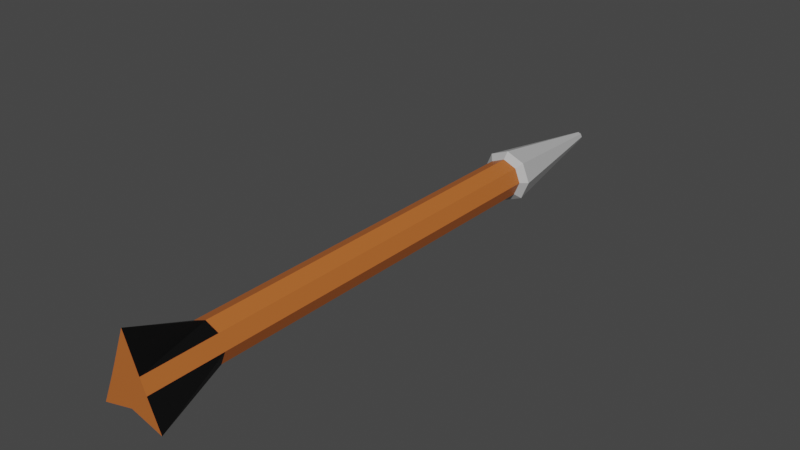 # Source: arrow.blend  (saved by Blender 3.6.11; exported with 4.5.12 LTS)
import bpy
from mathutils import Matrix  # noqa: F401  (used for matrix-valued properties, if any)

bpy.ops.wm.read_factory_settings(use_empty=True)
scene = bpy.context.scene
scene.name = 'Scene'

# ---- collections
col_collection = bpy.data.collections.new('Collection'); scene.collection.children.link(col_collection)

# ---- materials (node trees are filled in below, after node groups)
mat_shaft = bpy.data.materials.new('Shaft')
mat_shaft.use_transparent_shadow = False
mat_fletches = bpy.data.materials.new('Fletches')
mat_fletches.use_transparent_shadow = False
mat_tip = bpy.data.materials.new('Tip')
mat_tip.use_transparent_shadow = False

# ---- material node trees
mat_shaft.use_nodes = True; mat_shaft.node_tree.nodes.clear()
_N = mat_shaft.node_tree.nodes; _L = mat_shaft.node_tree.links
n0 = _N.new('ShaderNodeBsdfPrincipled'); n0.name = 'Principled BSDF'; n0.location = (10, 300)
n0.distribution = 'GGX'
n0.subsurface_method = 'RANDOM_WALK_SKIN'
n0.inputs[0].default_value = (0.5173, 0.1369, 0.02737, 1.0)
n0.inputs[3].default_value = 1.45
n0.inputs[27].default_value = (0.0, 0.0, 0.0, 1.0)
n0.inputs[28].default_value = 1.0
n1 = _N.new('ShaderNodeOutputMaterial'); n1.name = 'Material Output'; n1.location = (300, 300)
_L.new(n0.outputs[0], n1.inputs[0])
n1.is_active_output = True
mat_fletches.use_nodes = True; mat_fletches.node_tree.nodes.clear()
_N = mat_fletches.node_tree.nodes; _L = mat_fletches.node_tree.links
n0 = _N.new('ShaderNodeBsdfPrincipled'); n0.name = 'Principled BSDF'; n0.location = (10, 300)
n0.distribution = 'GGX'
n0.subsurface_method = 'RANDOM_WALK_SKIN'
n0.inputs[0].default_value = (0.0, 0.0, 0.0, 1.0)
n0.inputs[3].default_value = 1.45
n0.inputs[27].default_value = (0.0, 0.0, 0.0, 1.0)
n0.inputs[28].default_value = 1.0
n1 = _N.new('ShaderNodeOutputMaterial'); n1.name = 'Material Output'; n1.location = (300, 300)
_L.new(n0.outputs[0], n1.inputs[0])
n1.is_active_output = True
mat_tip.use_nodes = True; mat_tip.node_tree.nodes.clear()
_N = mat_tip.node_tree.nodes; _L = mat_tip.node_tree.links
n0 = _N.new('ShaderNodeBsdfPrincipled'); n0.name = 'Principled BSDF'; n0.location = (10, 300)
n0.distribution = 'GGX'
n0.subsurface_method = 'RANDOM_WALK_SKIN'
n0.inputs[0].default_value = (0.4969, 0.4969, 0.4969, 1.0)
n0.inputs[3].default_value = 1.45
n0.inputs[27].default_value = (0.0, 0.0, 0.0, 1.0)
n0.inputs[28].default_value = 1.0
n1 = _N.new('ShaderNodeOutputMaterial'); n1.name = 'Material Output'; n1.location = (300, 300)
_L.new(n0.outputs[0], n1.inputs[0])
n1.is_active_output = True

# ---- world
world_world = bpy.data.worlds.new('World'); scene.world = world_world
world_world.use_nodes = True; world_world.node_tree.nodes.clear()
_N = world_world.node_tree.nodes; _L = world_world.node_tree.links
n0 = _N.new('ShaderNodeOutputWorld'); n0.name = 'World Output'; n0.location = (300, 300)
n1 = _N.new('ShaderNodeBackground'); n1.name = 'Background'; n1.location = (10, 300)
n1.inputs[0].default_value = (0.05088, 0.05088, 0.05088, 1.0)
_L.new(n1.outputs[0], n0.inputs[0])
n0.is_active_output = True
world_world.color = (0.05088, 0.05088, 0.05088)
world_world.use_sun_shadow = False
world_world.sun_shadow_jitter_overblur = 0.0

# ---- meshes
me_cylinder = bpy.data.meshes.new('Cylinder')
me_cylinder.from_pydata([(1.094e-08, 0.2215, -1.0), (0.0, 2.478, 1.0), (0.1567, 0.1567, -1.0), (0.7071, 0.7071, 1.0), (0.2215, 3.626e-09, -1.0), (1.0, 0.0, 1.0), (0.1567, -0.1567, -1.0), (1.626, -1.446, 1.0), (1.094e-08, -0.2215, -1.0), (0.0, -1.0, 1.0), (-0.1567, -0.1567, -1.0), (-1.626, -1.446, 1.0), (-0.2215, 3.626e-09, -1.0), (-1.0, 0.0, 1.0), (-0.1567, 0.1567, -1.0), (-0.7071, 0.7071, 1.0), (0.0, 1.0, -0.532), (0.7071, 0.7071, -0.532), (1.0, 0.0, -0.532), (0.7071, -0.7071, -0.532), (0.0, -1.0, -0.532), (-0.7071, -0.7071, -0.532), (-1.0, 0.0, -0.532), (-0.7071, 0.7071, -0.532), (0.9526, 0.9526, -0.5513), (1.347, -3.724e-08, -0.5513), (0.9526, -0.9526, -0.5513), (-1.528e-08, -1.347, -0.5513), (-0.9526, -0.9526, -0.5513), (-1.347, -3.724e-08, -0.5513), (-0.9526, 0.9526, -0.5513), (-1.528e-08, 1.347, -0.5513), (0.0, 1.0, 0.7553), (0.7071, 0.7071, 0.7553), (1.0, 0.0, 0.7553), (0.7071, -0.7071, 0.7553), (0.0, -1.0, 0.7553), (-0.7071, -0.7071, 0.7553), (-1.0, 0.0, 0.7553), (-0.7071, 0.7071, 0.7553)], [], [(32, 1, 3, 33), (33, 3, 5, 34), (34, 5, 7, 35), (35, 7, 9, 36), (36, 9, 11, 37), (37, 11, 13, 38), (3, 1, 15, 13, 11, 9, 7, 5), (38, 13, 15, 39), (39, 15, 1, 32), (0, 2, 4, 6, 8, 10, 12, 14), (30, 23, 16, 31), (29, 22, 23, 30), (28, 21, 22, 29), (27, 20, 21, 28), (26, 19, 20, 27), (25, 18, 19, 26), (24, 17, 18, 25), (31, 16, 17, 24), (0, 31, 24, 2), (2, 24, 25, 4), (4, 25, 26, 6), (6, 26, 27, 8), (8, 27, 28, 10), (10, 28, 29, 12), (12, 29, 30, 14), (14, 30, 31, 0), (23, 39, 32, 16), (22, 38, 39, 23), (21, 37, 38, 22), (20, 36, 37, 21), (19, 35, 36, 20), (18, 34, 35, 19), (17, 33, 34, 18), (16, 32, 33, 17)])
me_cylinder.polygons.foreach_set('material_index', [1, 0, 1, 1, 1, 1, 0, 0, 1, 2, 2, 2, 2, 2, 2, 2, 2, 2, 2, 2, 2, 2, 2, 2, 2, 2, 0, 0, 0, 0, 0, 0, 0, 0])
_uv = me_cylinder.uv_layers.new(name='UVMap')
_uv.uv.foreach_set('vector', [1.0, 0.9388, 1.0, 1.0, 0.875, 1.0, 0.875, 0.9388, 0.875, 0.9388, 0.875, 1.0, 0.75, 1.0, 0.75, 0.9388, 0.75, 0.9388, 0.75, 1.0, 0.625, 1.0, 0.625, 0.9388, 0.625, 0.9388, 0.625, 1.0, 0.5, 1.0, 0.5, 0.9388, 0.5, 0.9388, 0.5, 1.0, 0.375, 1.0, 0.375, 0.9388, 0.375, 0.9388, 0.375, 1.0, 0.25, 1.0, 0.25, 0.9388, 0.4197, 0.4197, 0.25, 0.49, 0.08029, 0.4197, 0.01, 0.25, 0.08029, 0.08029, 0.25, 0.01, 0.4197, 0.08029, 0.49, 0.25, 0.25, 0.9388, 0.25, 1.0, 0.125, 1.0, 0.125, 0.9388, 0.125, 0.9388, 0.125, 1.0, 0.0, 1.0, 0.0, 0.9388, 0.75, 0.49, 0.9197, 0.4197, 0.99, 0.25, 0.9197, 0.08029, 0.75, 0.01, 0.5803, 0.08029, 0.51, 0.25, 0.5803, 0.4197, 0.125, 0.6122, 0.125, 0.617, 0.0, 0.617, 0.0, 0.6122, 0.25, 0.6122, 0.25, 0.617, 0.125, 0.617, 0.125, 0.6122, 0.375, 0.6122, 0.375, 0.617, 0.25, 0.617, 0.25, 0.6122, 0.5, 0.6122, 0.5, 0.617, 0.375, 0.617, 0.375, 0.6122, 0.625, 0.6122, 0.625, 0.617, 0.5, 0.617, 0.5, 0.6122, 0.75, 0.6122, 0.75, 0.617, 0.625, 0.617, 0.625, 0.6122, 0.875, 0.6122, 0.875, 0.617, 0.75, 0.617, 0.75, 0.6122, 1.0, 0.6122, 1.0, 0.617, 0.875, 0.617, 0.875, 0.6122, 1.0, 0.5, 1.0, 0.6122, 0.875, 0.6122, 0.875, 0.5, 0.875, 0.5, 0.875, 0.6122, 0.75, 0.6122, 0.75, 0.5, 0.75, 0.5, 0.75, 0.6122, 0.625, 0.6122, 0.625, 0.5, 0.625, 0.5, 0.625, 0.6122, 0.5, 0.6122, 0.5, 0.5, 0.5, 0.5, 0.5, 0.6122, 0.375, 0.6122, 0.375, 0.5, 0.375, 0.5, 0.375, 0.6122, 0.25, 0.6122, 0.25, 0.5, 0.25, 0.5, 0.25, 0.6122, 0.125, 0.6122, 0.125, 0.5, 0.125, 0.5, 0.125, 0.6122, 0.0, 0.6122, 0.0, 0.5, 0.125, 0.617, 0.125, 0.9388, 0.0, 0.9388, 0.0, 0.617, 0.25, 0.617, 0.25, 0.9388, 0.125, 0.9388, 0.125, 0.617, 0.375, 0.617, 0.375, 0.9388, 0.25, 0.9388, 0.25, 0.617, 0.5, 0.617, 0.5, 0.9388, 0.375, 0.9388, 0.375, 0.617, 0.625, 0.617, 0.625, 0.9388, 0.5, 0.9388, 0.5, 0.617, 0.75, 0.617, 0.75, 0.9388, 0.625, 0.9388, 0.625, 0.617, 0.875, 0.617, 0.875, 0.9388, 0.75, 0.9388, 0.75, 0.617, 1.0, 0.617, 1.0, 0.9388, 0.875, 0.9388, 0.875, 0.617])
me_cylinder.materials.append(mat_shaft)
me_cylinder.materials.append(mat_fletches)
me_cylinder.materials.append(mat_tip)
me_cylinder.update()

# ---- objects
ob_arrow = bpy.data.objects.new('Arrow', me_cylinder)

# ---- transforms, parenting, visibility, modifiers, constraints
ob_arrow.location = (0.0, 0.0, 0.0)
ob_arrow.rotation_euler = (1.571, -0.0, 0.0)
ob_arrow.scale = (0.196, 0.196, 2.987)

# ---- collection membership
col_collection.objects.link(ob_arrow)

# ---- scene / render settings (as saved in the file)
scene.frame_start = 1; scene.frame_end = 250; scene.frame_set(1)
scene.render.engine = 'BLENDER_EEVEE_NEXT'
scene.cycles.sampling_pattern = 'TABULATED_SOBOL'
scene.view_settings.view_transform = 'Filmic'
bpy.context.view_layer.update()

# ---- added for rendering (the .blend has no active camera and no usable light): camera, sun
cam_auto = bpy.data.cameras.new('AutoCamera')
cam_auto.lens = 50.0
cam_auto.sensor_width = 36.0
cam_auto.clip_end = 1000.0
ob_auto_camera = bpy.data.objects.new('AutoCamera', cam_auto)
scene.collection.objects.link(ob_auto_camera)
ob_auto_camera.location = (5.6049, -6.72588, 4.58507)
ob_auto_camera.rotation_euler = (1.09748, -7.21219e-08, 0.694738)
scene.camera = ob_auto_camera
light_auto_sun = bpy.data.lights.new('AutoSun', 'SUN')
light_auto_sun.energy = 3.0
light_auto_sun.angle = 0.0523599
ob_auto_sun = bpy.data.objects.new('AutoSun', light_auto_sun)
scene.collection.objects.link(ob_auto_sun)
ob_auto_sun.rotation_euler = (0.872665, 0.174533, 0.523599)
bpy.context.view_layer.update()
